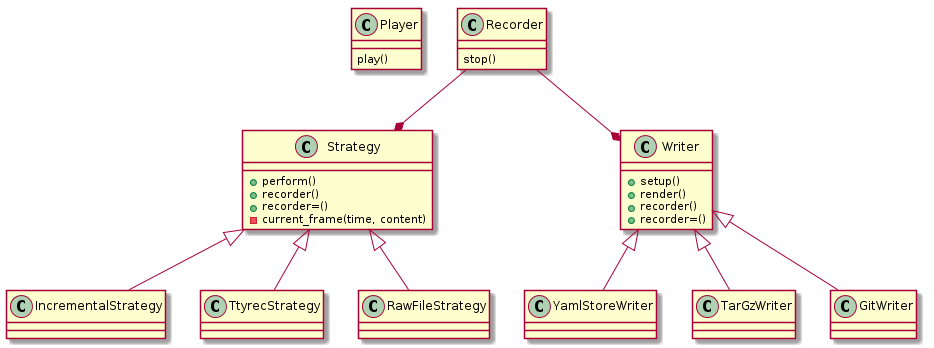

The diagram above was rendered by PlantUML. Its source (embedded in the PNG):
@startuml
Player : play()
Recorder : stop()

Strategy : +perform()
Strategy : +recorder()
Strategy : +recorder=()
Strategy : -current_frame(time, content)

Writer : +setup()
Writer : +render()
Writer : +recorder()
Writer : +recorder=()

Recorder --* Writer
Recorder --* Strategy

Writer <|-- YamlStoreWriter
Writer <|-- TarGzWriter
Writer <|-- GitWriter

Strategy <|-- IncrementalStrategy
Strategy <|-- TtyrecStrategy
Strategy <|-- RawFileStrategy
@enduml